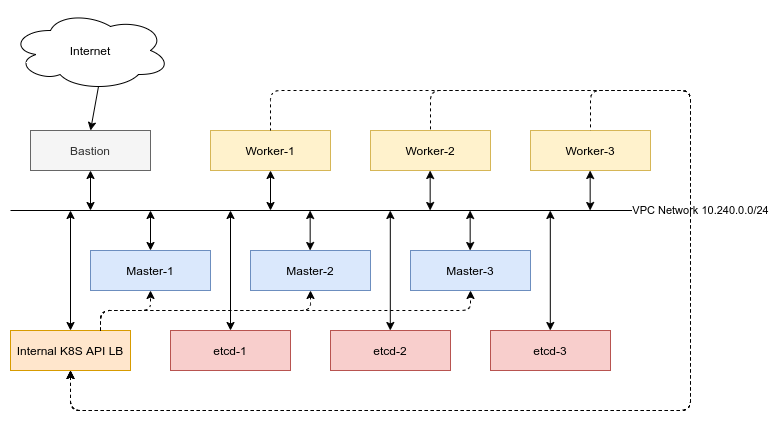

The diagram above was exported from draw.io. Its source (the exported page's mxGraphModel, read from the mxfile embedded in the PNG):
<mxGraphModel dx="1422" dy="877" grid="1" gridSize="10" guides="1" tooltips="1" connect="1" arrows="1" fold="1" page="1" pageScale="1" pageWidth="850" pageHeight="1100" math="0" shadow="0">
  <root>
    <mxCell id="0" />
    <mxCell id="1" parent="0" />
    <mxCell id="OZSBBHbtCr2Ye9Ri2297-1" value="Bastion" style="rounded=0;whiteSpace=wrap;html=1;fillColor=#f5f5f5;strokeColor=#666666;fontColor=#333333;" parent="1" vertex="1">
      <mxGeometry x="180" y="280" width="120" height="40" as="geometry" />
    </mxCell>
    <mxCell id="OZSBBHbtCr2Ye9Ri2297-2" value="VPC Network 10.240.0.0/24" style="endArrow=none;html=1;align=center;" parent="1" edge="1">
      <mxGeometry x="1" width="50" height="50" relative="1" as="geometry">
        <mxPoint x="160" y="360" as="sourcePoint" />
        <mxPoint x="850" y="360" as="targetPoint" />
        <mxPoint as="offset" />
      </mxGeometry>
    </mxCell>
    <mxCell id="OZSBBHbtCr2Ye9Ri2297-3" value="" style="endArrow=classic;startArrow=classic;html=1;entryX=0.5;entryY=1;entryDx=0;entryDy=0;" parent="1" target="OZSBBHbtCr2Ye9Ri2297-1" edge="1">
      <mxGeometry width="50" height="50" relative="1" as="geometry">
        <mxPoint x="240" y="360" as="sourcePoint" />
        <mxPoint x="290" y="300" as="targetPoint" />
      </mxGeometry>
    </mxCell>
    <mxCell id="OZSBBHbtCr2Ye9Ri2297-4" value="Master-1" style="rounded=0;whiteSpace=wrap;html=1;fillColor=#dae8fc;strokeColor=#6c8ebf;" parent="1" vertex="1">
      <mxGeometry x="240" y="400" width="120" height="40" as="geometry" />
    </mxCell>
    <mxCell id="OZSBBHbtCr2Ye9Ri2297-5" value="Internet" style="ellipse;shape=cloud;whiteSpace=wrap;html=1;" parent="1" vertex="1">
      <mxGeometry x="160" y="160" width="160" height="80" as="geometry" />
    </mxCell>
    <mxCell id="OZSBBHbtCr2Ye9Ri2297-6" value="" style="endArrow=classic;html=1;entryX=0.5;entryY=0;entryDx=0;entryDy=0;" parent="1" target="OZSBBHbtCr2Ye9Ri2297-1" edge="1">
      <mxGeometry width="50" height="50" relative="1" as="geometry">
        <mxPoint x="248" y="236" as="sourcePoint" />
        <mxPoint x="470" y="200" as="targetPoint" />
      </mxGeometry>
    </mxCell>
    <mxCell id="OZSBBHbtCr2Ye9Ri2297-7" value="" style="endArrow=classic;startArrow=classic;html=1;align=center;exitX=0.5;exitY=0;exitDx=0;exitDy=0;" parent="1" source="OZSBBHbtCr2Ye9Ri2297-4" edge="1">
      <mxGeometry width="50" height="50" relative="1" as="geometry">
        <mxPoint x="300" y="440" as="sourcePoint" />
        <mxPoint x="300" y="360" as="targetPoint" />
      </mxGeometry>
    </mxCell>
    <mxCell id="OZSBBHbtCr2Ye9Ri2297-8" value="Master-2" style="rounded=0;whiteSpace=wrap;html=1;fillColor=#dae8fc;strokeColor=#6c8ebf;" parent="1" vertex="1">
      <mxGeometry x="400" y="400" width="120" height="40" as="geometry" />
    </mxCell>
    <mxCell id="OZSBBHbtCr2Ye9Ri2297-9" value="Master-3" style="rounded=0;whiteSpace=wrap;html=1;fillColor=#dae8fc;strokeColor=#6c8ebf;" parent="1" vertex="1">
      <mxGeometry x="560" y="400" width="120" height="40" as="geometry" />
    </mxCell>
    <mxCell id="OZSBBHbtCr2Ye9Ri2297-10" value="etcd-1" style="rounded=0;whiteSpace=wrap;html=1;fillColor=#f8cecc;strokeColor=#b85450;" parent="1" vertex="1">
      <mxGeometry x="320" y="480" width="120" height="40" as="geometry" />
    </mxCell>
    <mxCell id="OZSBBHbtCr2Ye9Ri2297-11" value="" style="endArrow=classic;startArrow=classic;html=1;align=center;exitX=0.5;exitY=0;exitDx=0;exitDy=0;" parent="1" source="OZSBBHbtCr2Ye9Ri2297-10" edge="1">
      <mxGeometry width="50" height="50" relative="1" as="geometry">
        <mxPoint x="120" y="440" as="sourcePoint" />
        <mxPoint x="380" y="360" as="targetPoint" />
      </mxGeometry>
    </mxCell>
    <mxCell id="OZSBBHbtCr2Ye9Ri2297-12" value="Worker-1" style="rounded=0;whiteSpace=wrap;html=1;fillColor=#fff2cc;strokeColor=#d6b656;" parent="1" vertex="1">
      <mxGeometry x="360" y="280" width="120" height="40" as="geometry" />
    </mxCell>
    <mxCell id="OZSBBHbtCr2Ye9Ri2297-13" value="" style="endArrow=classic;startArrow=classic;html=1;align=center;entryX=0.5;entryY=1;entryDx=0;entryDy=0;" parent="1" target="OZSBBHbtCr2Ye9Ri2297-12" edge="1">
      <mxGeometry width="50" height="50" relative="1" as="geometry">
        <mxPoint x="420" y="360" as="sourcePoint" />
        <mxPoint x="440" y="310" as="targetPoint" />
      </mxGeometry>
    </mxCell>
    <mxCell id="OZSBBHbtCr2Ye9Ri2297-14" value="Worker-2" style="rounded=0;whiteSpace=wrap;html=1;fillColor=#fff2cc;strokeColor=#d6b656;" parent="1" vertex="1">
      <mxGeometry x="520" y="280" width="120" height="40" as="geometry" />
    </mxCell>
    <mxCell id="OZSBBHbtCr2Ye9Ri2297-15" value="Worker-3" style="rounded=0;whiteSpace=wrap;html=1;fillColor=#fff2cc;strokeColor=#d6b656;" parent="1" vertex="1">
      <mxGeometry x="680" y="280" width="120" height="40" as="geometry" />
    </mxCell>
    <mxCell id="OZSBBHbtCr2Ye9Ri2297-16" value="" style="endArrow=classic;startArrow=classic;html=1;align=center;entryX=0.5;entryY=1;entryDx=0;entryDy=0;" parent="1" edge="1">
      <mxGeometry width="50" height="50" relative="1" as="geometry">
        <mxPoint x="579.66" y="360" as="sourcePoint" />
        <mxPoint x="579.66" y="320" as="targetPoint" />
      </mxGeometry>
    </mxCell>
    <mxCell id="OZSBBHbtCr2Ye9Ri2297-17" value="" style="endArrow=classic;startArrow=classic;html=1;align=center;entryX=0.5;entryY=1;entryDx=0;entryDy=0;" parent="1" edge="1">
      <mxGeometry width="50" height="50" relative="1" as="geometry">
        <mxPoint x="739.6599999999999" y="360" as="sourcePoint" />
        <mxPoint x="739.6599999999999" y="320" as="targetPoint" />
      </mxGeometry>
    </mxCell>
    <mxCell id="OZSBBHbtCr2Ye9Ri2297-18" value="" style="endArrow=classic;startArrow=classic;html=1;align=center;entryX=0.5;entryY=1;entryDx=0;entryDy=0;" parent="1" edge="1">
      <mxGeometry width="50" height="50" relative="1" as="geometry">
        <mxPoint x="459.6600000000001" y="400" as="sourcePoint" />
        <mxPoint x="459.6600000000001" y="360" as="targetPoint" />
      </mxGeometry>
    </mxCell>
    <mxCell id="OZSBBHbtCr2Ye9Ri2297-19" value="" style="endArrow=classic;startArrow=classic;html=1;align=center;entryX=0.5;entryY=1;entryDx=0;entryDy=0;" parent="1" edge="1">
      <mxGeometry width="50" height="50" relative="1" as="geometry">
        <mxPoint x="619.6599999999999" y="400" as="sourcePoint" />
        <mxPoint x="619.6599999999999" y="360" as="targetPoint" />
      </mxGeometry>
    </mxCell>
    <mxCell id="jVZ4WHyVBeZagiHTDl1m-1" value="Internal K8S API LB" style="rounded=0;whiteSpace=wrap;html=1;fillColor=#ffe6cc;strokeColor=#d79b00;" parent="1" vertex="1">
      <mxGeometry x="160" y="480" width="120" height="40" as="geometry" />
    </mxCell>
    <mxCell id="jVZ4WHyVBeZagiHTDl1m-2" value="" style="endArrow=classic;startArrow=classic;html=1;exitX=0.5;exitY=0;exitDx=0;exitDy=0;" parent="1" source="jVZ4WHyVBeZagiHTDl1m-1" edge="1">
      <mxGeometry width="50" height="50" relative="1" as="geometry">
        <mxPoint x="270" y="500" as="sourcePoint" />
        <mxPoint x="220" y="360" as="targetPoint" />
      </mxGeometry>
    </mxCell>
    <mxCell id="jVZ4WHyVBeZagiHTDl1m-3" value="" style="endArrow=classic;startArrow=none;html=1;entryX=0.5;entryY=1;entryDx=0;entryDy=0;exitX=0.75;exitY=0;exitDx=0;exitDy=0;startFill=0;dashed=1;" parent="1" source="jVZ4WHyVBeZagiHTDl1m-1" target="OZSBBHbtCr2Ye9Ri2297-8" edge="1">
      <mxGeometry width="50" height="50" relative="1" as="geometry">
        <mxPoint x="350" y="490" as="sourcePoint" />
        <mxPoint x="400" y="440" as="targetPoint" />
        <Array as="points">
          <mxPoint x="250" y="460" />
          <mxPoint x="460" y="460" />
        </Array>
      </mxGeometry>
    </mxCell>
    <mxCell id="jVZ4WHyVBeZagiHTDl1m-4" value="" style="endArrow=classic;startArrow=none;html=1;entryX=0.5;entryY=1;entryDx=0;entryDy=0;exitX=0.75;exitY=0;exitDx=0;exitDy=0;startFill=0;dashed=1;" parent="1" source="jVZ4WHyVBeZagiHTDl1m-1" target="OZSBBHbtCr2Ye9Ri2297-9" edge="1">
      <mxGeometry width="50" height="50" relative="1" as="geometry">
        <mxPoint x="230" y="490" as="sourcePoint" />
        <mxPoint x="470" y="450" as="targetPoint" />
        <Array as="points">
          <mxPoint x="250" y="460" />
          <mxPoint x="620" y="460" />
        </Array>
      </mxGeometry>
    </mxCell>
    <mxCell id="jVZ4WHyVBeZagiHTDl1m-5" value="" style="endArrow=classic;startArrow=none;html=1;entryX=0.5;entryY=1;entryDx=0;entryDy=0;exitX=0.75;exitY=0;exitDx=0;exitDy=0;startFill=0;dashed=1;" parent="1" source="jVZ4WHyVBeZagiHTDl1m-1" target="OZSBBHbtCr2Ye9Ri2297-4" edge="1">
      <mxGeometry width="50" height="50" relative="1" as="geometry">
        <mxPoint x="230" y="490" as="sourcePoint" />
        <mxPoint x="630" y="450" as="targetPoint" />
        <Array as="points">
          <mxPoint x="250" y="460" />
          <mxPoint x="300" y="460" />
        </Array>
      </mxGeometry>
    </mxCell>
    <mxCell id="jVZ4WHyVBeZagiHTDl1m-6" value="" style="endArrow=none;startArrow=classic;html=1;entryX=0.5;entryY=0;entryDx=0;entryDy=0;exitX=0.5;exitY=1;exitDx=0;exitDy=0;endFill=0;dashed=1;" parent="1" source="jVZ4WHyVBeZagiHTDl1m-1" target="OZSBBHbtCr2Ye9Ri2297-15" edge="1">
      <mxGeometry width="50" height="50" relative="1" as="geometry">
        <mxPoint x="770" y="380" as="sourcePoint" />
        <mxPoint x="820" y="330" as="targetPoint" />
        <Array as="points">
          <mxPoint x="220" y="560" />
          <mxPoint x="840" y="560" />
          <mxPoint x="840" y="240" />
          <mxPoint x="740" y="240" />
        </Array>
      </mxGeometry>
    </mxCell>
    <mxCell id="jVZ4WHyVBeZagiHTDl1m-7" value="" style="endArrow=none;startArrow=classic;html=1;entryX=0.5;entryY=0;entryDx=0;entryDy=0;exitX=0.5;exitY=1;exitDx=0;exitDy=0;endFill=0;dashed=1;" parent="1" source="jVZ4WHyVBeZagiHTDl1m-1" target="OZSBBHbtCr2Ye9Ri2297-14" edge="1">
      <mxGeometry width="50" height="50" relative="1" as="geometry">
        <mxPoint x="230" y="530" as="sourcePoint" />
        <mxPoint x="750" y="290" as="targetPoint" />
        <Array as="points">
          <mxPoint x="220" y="560" />
          <mxPoint x="840" y="560" />
          <mxPoint x="840" y="240" />
          <mxPoint x="580" y="240" />
        </Array>
      </mxGeometry>
    </mxCell>
    <mxCell id="jVZ4WHyVBeZagiHTDl1m-8" value="" style="endArrow=none;startArrow=classic;html=1;entryX=0.5;entryY=0;entryDx=0;entryDy=0;exitX=0.5;exitY=1;exitDx=0;exitDy=0;endFill=0;dashed=1;" parent="1" source="jVZ4WHyVBeZagiHTDl1m-1" target="OZSBBHbtCr2Ye9Ri2297-12" edge="1">
      <mxGeometry width="50" height="50" relative="1" as="geometry">
        <mxPoint x="230" y="530" as="sourcePoint" />
        <mxPoint x="590" y="290" as="targetPoint" />
        <Array as="points">
          <mxPoint x="220" y="560" />
          <mxPoint x="840" y="560" />
          <mxPoint x="840" y="240" />
          <mxPoint x="420" y="240" />
        </Array>
      </mxGeometry>
    </mxCell>
    <mxCell id="EAn95q7SEy0mB2YhGn6w-1" value="etcd-2" style="rounded=0;whiteSpace=wrap;html=1;fillColor=#f8cecc;strokeColor=#b85450;" vertex="1" parent="1">
      <mxGeometry x="480" y="480" width="120" height="40" as="geometry" />
    </mxCell>
    <mxCell id="EAn95q7SEy0mB2YhGn6w-2" value="etcd-3" style="rounded=0;whiteSpace=wrap;html=1;fillColor=#f8cecc;strokeColor=#b85450;" vertex="1" parent="1">
      <mxGeometry x="640" y="480" width="120" height="40" as="geometry" />
    </mxCell>
    <mxCell id="EAn95q7SEy0mB2YhGn6w-3" value="" style="endArrow=classic;startArrow=classic;html=1;align=center;exitX=0.5;exitY=0;exitDx=0;exitDy=0;" edge="1" parent="1">
      <mxGeometry width="50" height="50" relative="1" as="geometry">
        <mxPoint x="539.8" y="480" as="sourcePoint" />
        <mxPoint x="539.8" y="360" as="targetPoint" />
      </mxGeometry>
    </mxCell>
    <mxCell id="EAn95q7SEy0mB2YhGn6w-4" value="" style="endArrow=classic;startArrow=classic;html=1;align=center;exitX=0.5;exitY=0;exitDx=0;exitDy=0;" edge="1" parent="1">
      <mxGeometry width="50" height="50" relative="1" as="geometry">
        <mxPoint x="699.8" y="480" as="sourcePoint" />
        <mxPoint x="699.8" y="360" as="targetPoint" />
      </mxGeometry>
    </mxCell>
  </root>
</mxGraphModel>